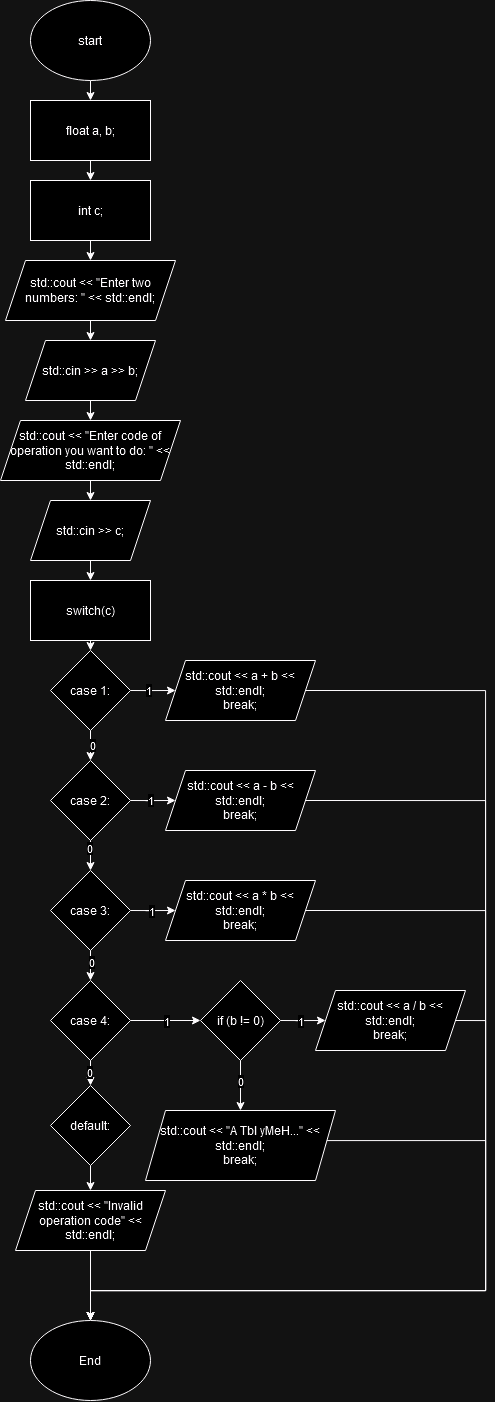

The diagram above was exported from draw.io. Its source (the exported page's mxGraphModel, read from the mxfile embedded in the PNG):
<mxGraphModel dx="1615" dy="871" grid="1" gridSize="10" guides="1" tooltips="1" connect="1" arrows="1" fold="1" page="1" pageScale="1" pageWidth="850" pageHeight="1100" math="0" shadow="0">
  <root>
    <mxCell id="0" />
    <mxCell id="1" parent="0" />
    <mxCell id="MistkKNHzlBw_Az11eae-22" style="edgeStyle=orthogonalEdgeStyle;rounded=0;orthogonalLoop=1;jettySize=auto;html=1;exitX=0.5;exitY=1;exitDx=0;exitDy=0;entryX=0.5;entryY=0;entryDx=0;entryDy=0;" edge="1" parent="1" source="MistkKNHzlBw_Az11eae-1" target="MistkKNHzlBw_Az11eae-2">
      <mxGeometry relative="1" as="geometry" />
    </mxCell>
    <mxCell id="MistkKNHzlBw_Az11eae-1" value="start" style="ellipse;whiteSpace=wrap;html=1;" vertex="1" parent="1">
      <mxGeometry x="365" y="20" width="120" height="80" as="geometry" />
    </mxCell>
    <mxCell id="MistkKNHzlBw_Az11eae-24" style="edgeStyle=orthogonalEdgeStyle;rounded=0;orthogonalLoop=1;jettySize=auto;html=1;exitX=0.5;exitY=1;exitDx=0;exitDy=0;entryX=0.5;entryY=0;entryDx=0;entryDy=0;" edge="1" parent="1" source="MistkKNHzlBw_Az11eae-2" target="MistkKNHzlBw_Az11eae-3">
      <mxGeometry relative="1" as="geometry" />
    </mxCell>
    <mxCell id="MistkKNHzlBw_Az11eae-2" value="float a, b;" style="rounded=0;whiteSpace=wrap;html=1;" vertex="1" parent="1">
      <mxGeometry x="365" y="120" width="120" height="60" as="geometry" />
    </mxCell>
    <mxCell id="MistkKNHzlBw_Az11eae-25" style="edgeStyle=orthogonalEdgeStyle;rounded=0;orthogonalLoop=1;jettySize=auto;html=1;exitX=0.5;exitY=1;exitDx=0;exitDy=0;entryX=0.5;entryY=0;entryDx=0;entryDy=0;" edge="1" parent="1" source="MistkKNHzlBw_Az11eae-3" target="MistkKNHzlBw_Az11eae-4">
      <mxGeometry relative="1" as="geometry" />
    </mxCell>
    <mxCell id="MistkKNHzlBw_Az11eae-3" value="int c;" style="rounded=0;whiteSpace=wrap;html=1;" vertex="1" parent="1">
      <mxGeometry x="365" y="200" width="120" height="60" as="geometry" />
    </mxCell>
    <mxCell id="MistkKNHzlBw_Az11eae-26" style="edgeStyle=orthogonalEdgeStyle;rounded=0;orthogonalLoop=1;jettySize=auto;html=1;exitX=0.5;exitY=1;exitDx=0;exitDy=0;entryX=0.5;entryY=0;entryDx=0;entryDy=0;" edge="1" parent="1" source="MistkKNHzlBw_Az11eae-4" target="MistkKNHzlBw_Az11eae-5">
      <mxGeometry relative="1" as="geometry" />
    </mxCell>
    <mxCell id="MistkKNHzlBw_Az11eae-4" value="std::cout &amp;lt;&amp;lt; &quot;Enter two numbers: &quot; &amp;lt;&amp;lt; std::endl;" style="shape=parallelogram;perimeter=parallelogramPerimeter;whiteSpace=wrap;html=1;fixedSize=1;" vertex="1" parent="1">
      <mxGeometry x="340" y="280" width="170" height="60" as="geometry" />
    </mxCell>
    <mxCell id="MistkKNHzlBw_Az11eae-27" style="edgeStyle=orthogonalEdgeStyle;rounded=0;orthogonalLoop=1;jettySize=auto;html=1;exitX=0.5;exitY=1;exitDx=0;exitDy=0;entryX=0.5;entryY=0;entryDx=0;entryDy=0;" edge="1" parent="1" source="MistkKNHzlBw_Az11eae-5" target="MistkKNHzlBw_Az11eae-6">
      <mxGeometry relative="1" as="geometry" />
    </mxCell>
    <mxCell id="MistkKNHzlBw_Az11eae-5" value="std::cin &amp;gt;&amp;gt; a &amp;gt;&amp;gt; b;" style="shape=parallelogram;perimeter=parallelogramPerimeter;whiteSpace=wrap;html=1;fixedSize=1;" vertex="1" parent="1">
      <mxGeometry x="360" y="360" width="130" height="60" as="geometry" />
    </mxCell>
    <mxCell id="MistkKNHzlBw_Az11eae-28" style="edgeStyle=orthogonalEdgeStyle;rounded=0;orthogonalLoop=1;jettySize=auto;html=1;exitX=0.5;exitY=1;exitDx=0;exitDy=0;entryX=0.5;entryY=0;entryDx=0;entryDy=0;" edge="1" parent="1" source="MistkKNHzlBw_Az11eae-6" target="MistkKNHzlBw_Az11eae-7">
      <mxGeometry relative="1" as="geometry" />
    </mxCell>
    <mxCell id="MistkKNHzlBw_Az11eae-6" value="std::cout &amp;lt;&amp;lt; &quot;Enter code of operation you want to do: &quot; &amp;lt;&amp;lt; std::endl;" style="shape=parallelogram;perimeter=parallelogramPerimeter;whiteSpace=wrap;html=1;fixedSize=1;" vertex="1" parent="1">
      <mxGeometry x="335" y="440" width="180" height="60" as="geometry" />
    </mxCell>
    <mxCell id="MistkKNHzlBw_Az11eae-29" style="edgeStyle=orthogonalEdgeStyle;rounded=0;orthogonalLoop=1;jettySize=auto;html=1;exitX=0.5;exitY=1;exitDx=0;exitDy=0;entryX=0.5;entryY=0;entryDx=0;entryDy=0;" edge="1" parent="1" source="MistkKNHzlBw_Az11eae-7" target="MistkKNHzlBw_Az11eae-8">
      <mxGeometry relative="1" as="geometry" />
    </mxCell>
    <mxCell id="MistkKNHzlBw_Az11eae-7" value="std::cin &amp;gt;&amp;gt; c;" style="shape=parallelogram;perimeter=parallelogramPerimeter;whiteSpace=wrap;html=1;fixedSize=1;" vertex="1" parent="1">
      <mxGeometry x="365" y="520" width="120" height="60" as="geometry" />
    </mxCell>
    <mxCell id="MistkKNHzlBw_Az11eae-30" style="edgeStyle=orthogonalEdgeStyle;rounded=0;orthogonalLoop=1;jettySize=auto;html=1;exitX=0.5;exitY=1;exitDx=0;exitDy=0;entryX=0.5;entryY=0;entryDx=0;entryDy=0;" edge="1" parent="1" source="MistkKNHzlBw_Az11eae-8" target="MistkKNHzlBw_Az11eae-9">
      <mxGeometry relative="1" as="geometry" />
    </mxCell>
    <mxCell id="MistkKNHzlBw_Az11eae-8" value="switch(c)" style="rounded=0;whiteSpace=wrap;html=1;" vertex="1" parent="1">
      <mxGeometry x="365" y="600" width="120" height="60" as="geometry" />
    </mxCell>
    <mxCell id="MistkKNHzlBw_Az11eae-31" style="edgeStyle=orthogonalEdgeStyle;rounded=0;orthogonalLoop=1;jettySize=auto;html=1;exitX=1;exitY=0.5;exitDx=0;exitDy=0;entryX=0;entryY=0.5;entryDx=0;entryDy=0;" edge="1" parent="1" source="MistkKNHzlBw_Az11eae-9" target="MistkKNHzlBw_Az11eae-10">
      <mxGeometry relative="1" as="geometry" />
    </mxCell>
    <mxCell id="MistkKNHzlBw_Az11eae-32" value="1" style="edgeLabel;html=1;align=center;verticalAlign=middle;resizable=0;points=[];" vertex="1" connectable="0" parent="MistkKNHzlBw_Az11eae-31">
      <mxGeometry x="-0.3721" y="1" relative="1" as="geometry">
        <mxPoint as="offset" />
      </mxGeometry>
    </mxCell>
    <mxCell id="MistkKNHzlBw_Az11eae-33" style="edgeStyle=orthogonalEdgeStyle;rounded=0;orthogonalLoop=1;jettySize=auto;html=1;exitX=0.5;exitY=1;exitDx=0;exitDy=0;entryX=0.5;entryY=0;entryDx=0;entryDy=0;" edge="1" parent="1" source="MistkKNHzlBw_Az11eae-9" target="MistkKNHzlBw_Az11eae-11">
      <mxGeometry relative="1" as="geometry" />
    </mxCell>
    <mxCell id="MistkKNHzlBw_Az11eae-38" value="0" style="edgeLabel;html=1;align=center;verticalAlign=middle;resizable=0;points=[];" vertex="1" connectable="0" parent="MistkKNHzlBw_Az11eae-33">
      <mxGeometry x="-0.1143" y="1" relative="1" as="geometry">
        <mxPoint as="offset" />
      </mxGeometry>
    </mxCell>
    <mxCell id="MistkKNHzlBw_Az11eae-9" value="case 1:" style="rhombus;whiteSpace=wrap;html=1;" vertex="1" parent="1">
      <mxGeometry x="385" y="670" width="80" height="80" as="geometry" />
    </mxCell>
    <mxCell id="MistkKNHzlBw_Az11eae-55" style="edgeStyle=orthogonalEdgeStyle;rounded=0;orthogonalLoop=1;jettySize=auto;html=1;exitX=1;exitY=0.5;exitDx=0;exitDy=0;entryX=0.5;entryY=0;entryDx=0;entryDy=0;" edge="1" parent="1" source="MistkKNHzlBw_Az11eae-10" target="MistkKNHzlBw_Az11eae-21">
      <mxGeometry relative="1" as="geometry">
        <Array as="points">
          <mxPoint x="820" y="710" />
          <mxPoint x="820" y="1310" />
          <mxPoint x="425" y="1310" />
        </Array>
      </mxGeometry>
    </mxCell>
    <mxCell id="MistkKNHzlBw_Az11eae-10" value="&lt;div&gt;std::cout &amp;lt;&amp;lt; a + b &amp;lt;&amp;lt; std::endl;&lt;/div&gt;&lt;div&gt;break;&lt;br&gt;&lt;/div&gt;" style="shape=parallelogram;perimeter=parallelogramPerimeter;whiteSpace=wrap;html=1;fixedSize=1;" vertex="1" parent="1">
      <mxGeometry x="500" y="680" width="150" height="60" as="geometry" />
    </mxCell>
    <mxCell id="MistkKNHzlBw_Az11eae-34" style="edgeStyle=orthogonalEdgeStyle;rounded=0;orthogonalLoop=1;jettySize=auto;html=1;exitX=0.5;exitY=1;exitDx=0;exitDy=0;entryX=0.5;entryY=0;entryDx=0;entryDy=0;" edge="1" parent="1" source="MistkKNHzlBw_Az11eae-11" target="MistkKNHzlBw_Az11eae-12">
      <mxGeometry relative="1" as="geometry" />
    </mxCell>
    <mxCell id="MistkKNHzlBw_Az11eae-39" value="0" style="edgeLabel;html=1;align=center;verticalAlign=middle;resizable=0;points=[];" vertex="1" connectable="0" parent="MistkKNHzlBw_Az11eae-34">
      <mxGeometry x="-0.5143" y="-2" relative="1" as="geometry">
        <mxPoint as="offset" />
      </mxGeometry>
    </mxCell>
    <mxCell id="MistkKNHzlBw_Az11eae-43" style="edgeStyle=orthogonalEdgeStyle;rounded=0;orthogonalLoop=1;jettySize=auto;html=1;exitX=1;exitY=0.5;exitDx=0;exitDy=0;entryX=0;entryY=0.5;entryDx=0;entryDy=0;" edge="1" parent="1" source="MistkKNHzlBw_Az11eae-11" target="MistkKNHzlBw_Az11eae-15">
      <mxGeometry relative="1" as="geometry" />
    </mxCell>
    <mxCell id="MistkKNHzlBw_Az11eae-44" value="1" style="edgeLabel;html=1;align=center;verticalAlign=middle;resizable=0;points=[];" vertex="1" connectable="0" parent="MistkKNHzlBw_Az11eae-43">
      <mxGeometry x="0.0556" y="1" relative="1" as="geometry">
        <mxPoint as="offset" />
      </mxGeometry>
    </mxCell>
    <mxCell id="MistkKNHzlBw_Az11eae-11" value="&lt;div&gt;case 2:&lt;/div&gt;" style="rhombus;whiteSpace=wrap;html=1;" vertex="1" parent="1">
      <mxGeometry x="385" y="780" width="80" height="80" as="geometry" />
    </mxCell>
    <mxCell id="MistkKNHzlBw_Az11eae-45" style="edgeStyle=orthogonalEdgeStyle;rounded=0;orthogonalLoop=1;jettySize=auto;html=1;exitX=1;exitY=0.5;exitDx=0;exitDy=0;entryX=0;entryY=0.5;entryDx=0;entryDy=0;" edge="1" parent="1" source="MistkKNHzlBw_Az11eae-12" target="MistkKNHzlBw_Az11eae-16">
      <mxGeometry relative="1" as="geometry" />
    </mxCell>
    <mxCell id="MistkKNHzlBw_Az11eae-46" value="1" style="edgeLabel;html=1;align=center;verticalAlign=middle;resizable=0;points=[];" vertex="1" connectable="0" parent="MistkKNHzlBw_Az11eae-45">
      <mxGeometry x="-0.2883" relative="1" as="geometry">
        <mxPoint as="offset" />
      </mxGeometry>
    </mxCell>
    <mxCell id="MistkKNHzlBw_Az11eae-12" value="&lt;div&gt;case 3:&lt;/div&gt;" style="rhombus;whiteSpace=wrap;html=1;" vertex="1" parent="1">
      <mxGeometry x="385" y="890" width="80" height="80" as="geometry" />
    </mxCell>
    <mxCell id="MistkKNHzlBw_Az11eae-36" style="edgeStyle=orthogonalEdgeStyle;rounded=0;orthogonalLoop=1;jettySize=auto;html=1;exitX=0.5;exitY=1;exitDx=0;exitDy=0;entryX=0.5;entryY=0;entryDx=0;entryDy=0;" edge="1" parent="1" source="MistkKNHzlBw_Az11eae-13" target="MistkKNHzlBw_Az11eae-14">
      <mxGeometry relative="1" as="geometry" />
    </mxCell>
    <mxCell id="MistkKNHzlBw_Az11eae-41" value="0" style="edgeLabel;html=1;align=center;verticalAlign=middle;resizable=0;points=[];" vertex="1" connectable="0" parent="MistkKNHzlBw_Az11eae-36">
      <mxGeometry x="-0.0971" y="-2" relative="1" as="geometry">
        <mxPoint as="offset" />
      </mxGeometry>
    </mxCell>
    <mxCell id="MistkKNHzlBw_Az11eae-47" style="edgeStyle=orthogonalEdgeStyle;rounded=0;orthogonalLoop=1;jettySize=auto;html=1;exitX=1;exitY=0.5;exitDx=0;exitDy=0;entryX=0;entryY=0.5;entryDx=0;entryDy=0;" edge="1" parent="1" source="MistkKNHzlBw_Az11eae-13" target="MistkKNHzlBw_Az11eae-18">
      <mxGeometry relative="1" as="geometry" />
    </mxCell>
    <mxCell id="MistkKNHzlBw_Az11eae-48" value="1" style="edgeLabel;html=1;align=center;verticalAlign=middle;resizable=0;points=[];" vertex="1" connectable="0" parent="MistkKNHzlBw_Az11eae-47">
      <mxGeometry x="-0.0032" relative="1" as="geometry">
        <mxPoint as="offset" />
      </mxGeometry>
    </mxCell>
    <mxCell id="MistkKNHzlBw_Az11eae-13" value="&lt;div&gt;case 4:&lt;/div&gt;" style="rhombus;whiteSpace=wrap;html=1;" vertex="1" parent="1">
      <mxGeometry x="385" y="1000" width="80" height="80" as="geometry" />
    </mxCell>
    <mxCell id="MistkKNHzlBw_Az11eae-50" style="edgeStyle=orthogonalEdgeStyle;rounded=0;orthogonalLoop=1;jettySize=auto;html=1;exitX=0.5;exitY=1;exitDx=0;exitDy=0;entryX=0.5;entryY=0;entryDx=0;entryDy=0;" edge="1" parent="1" source="MistkKNHzlBw_Az11eae-14" target="MistkKNHzlBw_Az11eae-19">
      <mxGeometry relative="1" as="geometry" />
    </mxCell>
    <mxCell id="MistkKNHzlBw_Az11eae-14" value="default:" style="rhombus;whiteSpace=wrap;html=1;" vertex="1" parent="1">
      <mxGeometry x="385" y="1105" width="80" height="80" as="geometry" />
    </mxCell>
    <mxCell id="MistkKNHzlBw_Az11eae-58" style="edgeStyle=orthogonalEdgeStyle;rounded=0;orthogonalLoop=1;jettySize=auto;html=1;exitX=1;exitY=0.5;exitDx=0;exitDy=0;entryX=0.5;entryY=0;entryDx=0;entryDy=0;" edge="1" parent="1" source="MistkKNHzlBw_Az11eae-15" target="MistkKNHzlBw_Az11eae-21">
      <mxGeometry relative="1" as="geometry">
        <mxPoint x="820" y="820.3333333333333" as="targetPoint" />
        <Array as="points">
          <mxPoint x="820" y="820" />
          <mxPoint x="820" y="1310" />
          <mxPoint x="425" y="1310" />
        </Array>
      </mxGeometry>
    </mxCell>
    <mxCell id="MistkKNHzlBw_Az11eae-15" value="&lt;div&gt;std::cout &amp;lt;&amp;lt; a - b &amp;lt;&amp;lt; std::endl;&lt;/div&gt;&lt;div&gt;break;&lt;br&gt;&lt;/div&gt;" style="shape=parallelogram;perimeter=parallelogramPerimeter;whiteSpace=wrap;html=1;fixedSize=1;" vertex="1" parent="1">
      <mxGeometry x="500" y="790" width="150" height="60" as="geometry" />
    </mxCell>
    <mxCell id="MistkKNHzlBw_Az11eae-59" style="edgeStyle=orthogonalEdgeStyle;rounded=0;orthogonalLoop=1;jettySize=auto;html=1;exitX=1;exitY=0.5;exitDx=0;exitDy=0;entryX=0.5;entryY=0;entryDx=0;entryDy=0;" edge="1" parent="1" source="MistkKNHzlBw_Az11eae-16" target="MistkKNHzlBw_Az11eae-21">
      <mxGeometry relative="1" as="geometry">
        <Array as="points">
          <mxPoint x="820" y="930" />
          <mxPoint x="820" y="1310" />
          <mxPoint x="425" y="1310" />
        </Array>
      </mxGeometry>
    </mxCell>
    <mxCell id="MistkKNHzlBw_Az11eae-16" value="&lt;div&gt;std::cout &amp;lt;&amp;lt; a * b &amp;lt;&amp;lt; std::endl;&lt;/div&gt;&lt;div&gt;break;&lt;br&gt;&lt;/div&gt;" style="shape=parallelogram;perimeter=parallelogramPerimeter;whiteSpace=wrap;html=1;fixedSize=1;" vertex="1" parent="1">
      <mxGeometry x="500" y="900" width="150" height="60" as="geometry" />
    </mxCell>
    <mxCell id="MistkKNHzlBw_Az11eae-60" style="edgeStyle=orthogonalEdgeStyle;rounded=0;orthogonalLoop=1;jettySize=auto;html=1;exitX=1;exitY=0.5;exitDx=0;exitDy=0;entryX=0.5;entryY=0;entryDx=0;entryDy=0;" edge="1" parent="1" source="MistkKNHzlBw_Az11eae-17" target="MistkKNHzlBw_Az11eae-21">
      <mxGeometry relative="1" as="geometry">
        <mxPoint x="820" y="1050" as="targetPoint" />
        <Array as="points">
          <mxPoint x="820" y="1040" />
          <mxPoint x="820" y="1310" />
          <mxPoint x="425" y="1310" />
        </Array>
      </mxGeometry>
    </mxCell>
    <mxCell id="MistkKNHzlBw_Az11eae-17" value="&lt;div&gt;std::cout &amp;lt;&amp;lt; a / b &amp;lt;&amp;lt; std::endl;&lt;/div&gt;&lt;div&gt;break;&lt;br&gt;&lt;/div&gt;" style="shape=parallelogram;perimeter=parallelogramPerimeter;whiteSpace=wrap;html=1;fixedSize=1;" vertex="1" parent="1">
      <mxGeometry x="650" y="1010" width="150" height="60" as="geometry" />
    </mxCell>
    <mxCell id="MistkKNHzlBw_Az11eae-51" style="edgeStyle=orthogonalEdgeStyle;rounded=0;orthogonalLoop=1;jettySize=auto;html=1;exitX=0.5;exitY=1;exitDx=0;exitDy=0;entryX=0.5;entryY=0;entryDx=0;entryDy=0;" edge="1" parent="1" source="MistkKNHzlBw_Az11eae-18" target="MistkKNHzlBw_Az11eae-20">
      <mxGeometry relative="1" as="geometry" />
    </mxCell>
    <mxCell id="MistkKNHzlBw_Az11eae-52" value="0" style="edgeLabel;html=1;align=center;verticalAlign=middle;resizable=0;points=[];" vertex="1" connectable="0" parent="MistkKNHzlBw_Az11eae-51">
      <mxGeometry x="-0.2095" y="-1" relative="1" as="geometry">
        <mxPoint as="offset" />
      </mxGeometry>
    </mxCell>
    <mxCell id="MistkKNHzlBw_Az11eae-53" style="edgeStyle=orthogonalEdgeStyle;rounded=0;orthogonalLoop=1;jettySize=auto;html=1;exitX=1;exitY=0.5;exitDx=0;exitDy=0;entryX=0;entryY=0.5;entryDx=0;entryDy=0;" edge="1" parent="1" source="MistkKNHzlBw_Az11eae-18" target="MistkKNHzlBw_Az11eae-17">
      <mxGeometry relative="1" as="geometry" />
    </mxCell>
    <mxCell id="MistkKNHzlBw_Az11eae-54" value="&lt;div&gt;1&lt;/div&gt;" style="edgeLabel;html=1;align=center;verticalAlign=middle;resizable=0;points=[];" vertex="1" connectable="0" parent="MistkKNHzlBw_Az11eae-53">
      <mxGeometry x="0.0694" relative="1" as="geometry">
        <mxPoint as="offset" />
      </mxGeometry>
    </mxCell>
    <mxCell id="MistkKNHzlBw_Az11eae-18" value="if (b != 0)" style="rhombus;whiteSpace=wrap;html=1;" vertex="1" parent="1">
      <mxGeometry x="535" y="1000" width="80" height="80" as="geometry" />
    </mxCell>
    <mxCell id="MistkKNHzlBw_Az11eae-56" style="edgeStyle=orthogonalEdgeStyle;rounded=0;orthogonalLoop=1;jettySize=auto;html=1;exitX=0.5;exitY=1;exitDx=0;exitDy=0;entryX=0.5;entryY=0;entryDx=0;entryDy=0;" edge="1" parent="1" source="MistkKNHzlBw_Az11eae-19" target="MistkKNHzlBw_Az11eae-21">
      <mxGeometry relative="1" as="geometry" />
    </mxCell>
    <mxCell id="MistkKNHzlBw_Az11eae-19" value="std::cout &amp;lt;&amp;lt; &quot;Invalid operation code&quot; &amp;lt;&amp;lt; std::endl;" style="shape=parallelogram;perimeter=parallelogramPerimeter;whiteSpace=wrap;html=1;fixedSize=1;" vertex="1" parent="1">
      <mxGeometry x="350" y="1210" width="150" height="60" as="geometry" />
    </mxCell>
    <mxCell id="MistkKNHzlBw_Az11eae-61" style="edgeStyle=orthogonalEdgeStyle;rounded=0;orthogonalLoop=1;jettySize=auto;html=1;exitX=1;exitY=0.5;exitDx=0;exitDy=0;entryX=0.5;entryY=0;entryDx=0;entryDy=0;" edge="1" parent="1" source="MistkKNHzlBw_Az11eae-20" target="MistkKNHzlBw_Az11eae-21">
      <mxGeometry relative="1" as="geometry">
        <Array as="points">
          <mxPoint x="660" y="1160" />
          <mxPoint x="820" y="1160" />
          <mxPoint x="820" y="1310" />
          <mxPoint x="425" y="1310" />
        </Array>
      </mxGeometry>
    </mxCell>
    <mxCell id="MistkKNHzlBw_Az11eae-20" value="&lt;div&gt;std::cout &amp;lt;&amp;lt; &quot;A Tbl yMeH...&quot; &amp;lt;&amp;lt; std::endl;&lt;/div&gt;&lt;div&gt;break;&lt;br&gt;&lt;/div&gt;" style="shape=parallelogram;perimeter=parallelogramPerimeter;whiteSpace=wrap;html=1;fixedSize=1;" vertex="1" parent="1">
      <mxGeometry x="480" y="1130" width="190" height="70" as="geometry" />
    </mxCell>
    <mxCell id="MistkKNHzlBw_Az11eae-21" value="End" style="ellipse;whiteSpace=wrap;html=1;" vertex="1" parent="1">
      <mxGeometry x="365" y="1340" width="120" height="80" as="geometry" />
    </mxCell>
    <mxCell id="MistkKNHzlBw_Az11eae-35" style="edgeStyle=orthogonalEdgeStyle;rounded=0;orthogonalLoop=1;jettySize=auto;html=1;exitX=0.5;exitY=1;exitDx=0;exitDy=0;entryX=0.5;entryY=0;entryDx=0;entryDy=0;" edge="1" parent="1" source="MistkKNHzlBw_Az11eae-12" target="MistkKNHzlBw_Az11eae-13">
      <mxGeometry relative="1" as="geometry" />
    </mxCell>
    <mxCell id="MistkKNHzlBw_Az11eae-40" value="0" style="edgeLabel;html=1;align=center;verticalAlign=middle;resizable=0;points=[];" vertex="1" connectable="0" parent="MistkKNHzlBw_Az11eae-35">
      <mxGeometry x="-0.2667" relative="1" as="geometry">
        <mxPoint as="offset" />
      </mxGeometry>
    </mxCell>
  </root>
</mxGraphModel>